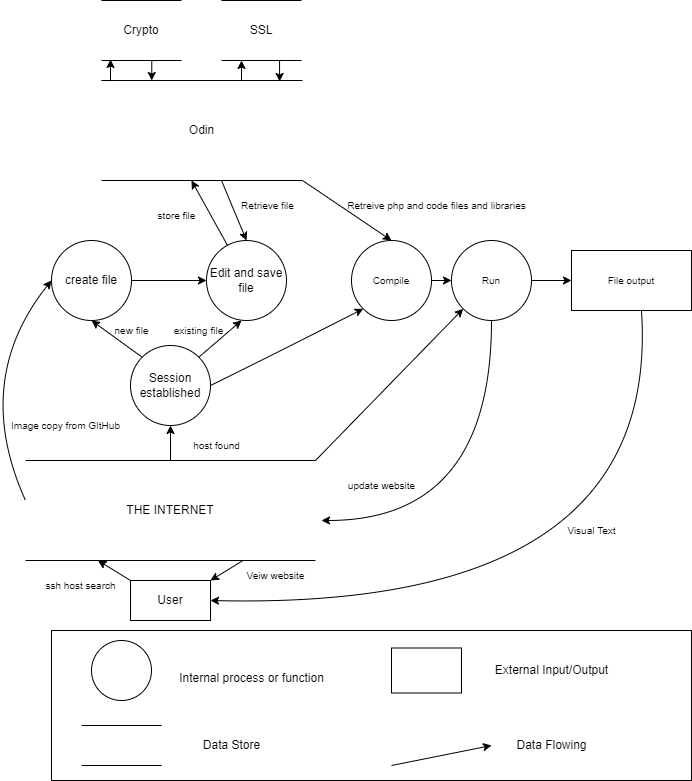

The diagram above was exported from draw.io. Its source (the exported page's mxGraphModel, read from the mxfile embedded in the PNG):
<mxGraphModel dx="1673" dy="887" grid="1" gridSize="10" guides="1" tooltips="1" connect="1" arrows="1" fold="1" page="1" pageScale="1" pageWidth="1000" pageHeight="1200" background="none" math="0" shadow="0">
  <root>
    <mxCell id="0" />
    <mxCell id="1" parent="0" />
    <mxCell id="bA_C_yiprJGBBUoiCVKy-2" value="" style="rounded=0;whiteSpace=wrap;html=1;" parent="1" vertex="1">
      <mxGeometry x="220" y="970" width="640" height="150" as="geometry" />
    </mxCell>
    <mxCell id="bA_C_yiprJGBBUoiCVKy-3" value="" style="ellipse;whiteSpace=wrap;html=1;aspect=fixed;" parent="1" vertex="1">
      <mxGeometry x="260" y="980" width="60" height="60" as="geometry" />
    </mxCell>
    <mxCell id="bA_C_yiprJGBBUoiCVKy-4" value="" style="shape=partialRectangle;whiteSpace=wrap;html=1;top=0;bottom=0;fillColor=none;rotation=90;" parent="1" vertex="1">
      <mxGeometry x="270" y="1045" width="40" height="80" as="geometry" />
    </mxCell>
    <mxCell id="bA_C_yiprJGBBUoiCVKy-5" value="" style="verticalLabelPosition=bottom;verticalAlign=top;html=1;shape=mxgraph.basic.rect;fillColor2=none;strokeWidth=1;size=20;indent=5;" parent="1" vertex="1">
      <mxGeometry x="560" y="987.5" width="70" height="45" as="geometry" />
    </mxCell>
    <mxCell id="bA_C_yiprJGBBUoiCVKy-6" value="" style="curved=1;endArrow=classic;html=1;rounded=0;" parent="1" edge="1">
      <mxGeometry width="50" height="50" relative="1" as="geometry">
        <mxPoint x="560" y="1105" as="sourcePoint" />
        <mxPoint x="660" y="1085" as="targetPoint" />
        <Array as="points" />
      </mxGeometry>
    </mxCell>
    <mxCell id="bA_C_yiprJGBBUoiCVKy-7" value="Internal process or function" style="text;html=1;align=center;verticalAlign=middle;resizable=0;points=[];autosize=1;strokeColor=none;fillColor=none;" parent="1" vertex="1">
      <mxGeometry x="335" y="1002.5" width="170" height="30" as="geometry" />
    </mxCell>
    <mxCell id="bA_C_yiprJGBBUoiCVKy-9" value="Data Store" style="text;html=1;align=center;verticalAlign=middle;resizable=0;points=[];autosize=1;strokeColor=none;fillColor=none;" parent="1" vertex="1">
      <mxGeometry x="360" y="1070" width="80" height="30" as="geometry" />
    </mxCell>
    <mxCell id="bA_C_yiprJGBBUoiCVKy-10" value="External Input/Output" style="text;html=1;align=center;verticalAlign=middle;resizable=0;points=[];autosize=1;strokeColor=none;fillColor=none;" parent="1" vertex="1">
      <mxGeometry x="650" y="995" width="140" height="30" as="geometry" />
    </mxCell>
    <mxCell id="bA_C_yiprJGBBUoiCVKy-11" value="Data Flowing" style="text;html=1;align=center;verticalAlign=middle;resizable=0;points=[];autosize=1;strokeColor=none;fillColor=none;" parent="1" vertex="1">
      <mxGeometry x="675" y="1070" width="90" height="30" as="geometry" />
    </mxCell>
    <mxCell id="GeC5MuVrOv2alncgOoaJ-76" style="edgeStyle=orthogonalEdgeStyle;rounded=0;orthogonalLoop=1;jettySize=auto;html=1;exitX=0;exitY=0.75;exitDx=0;exitDy=0;entryX=1;entryY=0.25;entryDx=0;entryDy=0;fontSize=10;" edge="1" parent="1" source="bA_C_yiprJGBBUoiCVKy-14" target="GeC5MuVrOv2alncgOoaJ-15">
      <mxGeometry relative="1" as="geometry" />
    </mxCell>
    <mxCell id="bA_C_yiprJGBBUoiCVKy-14" value="Crypto" style="shape=partialRectangle;whiteSpace=wrap;html=1;top=0;bottom=0;fillColor=none;rotation=0;direction=north;" parent="1" vertex="1">
      <mxGeometry x="270" y="340" width="80" height="60" as="geometry" />
    </mxCell>
    <mxCell id="GeC5MuVrOv2alncgOoaJ-77" style="edgeStyle=orthogonalEdgeStyle;rounded=0;orthogonalLoop=1;jettySize=auto;html=1;exitX=0;exitY=0.75;exitDx=0;exitDy=0;entryX=0.99;entryY=0.886;entryDx=0;entryDy=0;entryPerimeter=0;fontSize=10;" edge="1" parent="1" source="bA_C_yiprJGBBUoiCVKy-15" target="GeC5MuVrOv2alncgOoaJ-15">
      <mxGeometry relative="1" as="geometry" />
    </mxCell>
    <mxCell id="bA_C_yiprJGBBUoiCVKy-15" value="SSL" style="shape=partialRectangle;whiteSpace=wrap;html=1;top=0;bottom=0;fillColor=none;rotation=0;direction=north;" parent="1" vertex="1">
      <mxGeometry x="390" y="340" width="80" height="60" as="geometry" />
    </mxCell>
    <mxCell id="GeC5MuVrOv2alncgOoaJ-12" value="User" style="rounded=0;whiteSpace=wrap;html=1;" vertex="1" parent="1">
      <mxGeometry x="299" y="920" width="80" height="40" as="geometry" />
    </mxCell>
    <mxCell id="GeC5MuVrOv2alncgOoaJ-75" style="edgeStyle=orthogonalEdgeStyle;rounded=0;orthogonalLoop=1;jettySize=auto;html=1;exitX=1;exitY=0;exitDx=0;exitDy=0;entryX=0.017;entryY=0.113;entryDx=0;entryDy=0;entryPerimeter=0;fontSize=10;" edge="1" parent="1" source="GeC5MuVrOv2alncgOoaJ-15" target="bA_C_yiprJGBBUoiCVKy-14">
      <mxGeometry relative="1" as="geometry" />
    </mxCell>
    <mxCell id="GeC5MuVrOv2alncgOoaJ-15" value="Odin" style="shape=partialRectangle;whiteSpace=wrap;html=1;top=0;bottom=0;fillColor=none;rotation=0;direction=north;" vertex="1" parent="1">
      <mxGeometry x="270" y="420" width="201" height="100" as="geometry" />
    </mxCell>
    <mxCell id="GeC5MuVrOv2alncgOoaJ-31" value="Session established" style="ellipse;whiteSpace=wrap;html=1;aspect=fixed;" vertex="1" parent="1">
      <mxGeometry x="299" y="685" width="80" height="80" as="geometry" />
    </mxCell>
    <mxCell id="GeC5MuVrOv2alncgOoaJ-33" value="" style="curved=1;endArrow=classic;html=1;rounded=0;exitX=0;exitY=0;exitDx=0;exitDy=0;entryX=0;entryY=0.25;entryDx=0;entryDy=0;" edge="1" parent="1" source="GeC5MuVrOv2alncgOoaJ-12" target="GeC5MuVrOv2alncgOoaJ-63">
      <mxGeometry width="50" height="50" relative="1" as="geometry">
        <mxPoint x="299" y="960" as="sourcePoint" />
        <mxPoint x="339" y="900" as="targetPoint" />
        <Array as="points" />
      </mxGeometry>
    </mxCell>
    <mxCell id="GeC5MuVrOv2alncgOoaJ-57" style="edgeStyle=orthogonalEdgeStyle;rounded=0;orthogonalLoop=1;jettySize=auto;html=1;exitX=1;exitY=0.5;exitDx=0;exitDy=0;entryX=0;entryY=0.5;entryDx=0;entryDy=0;fontSize=10;" edge="1" parent="1" source="GeC5MuVrOv2alncgOoaJ-35" target="GeC5MuVrOv2alncgOoaJ-46">
      <mxGeometry relative="1" as="geometry" />
    </mxCell>
    <mxCell id="GeC5MuVrOv2alncgOoaJ-35" value="create file" style="ellipse;whiteSpace=wrap;html=1;aspect=fixed;" vertex="1" parent="1">
      <mxGeometry x="220" y="580" width="80" height="80" as="geometry" />
    </mxCell>
    <mxCell id="GeC5MuVrOv2alncgOoaJ-36" value="" style="curved=1;endArrow=classic;html=1;rounded=0;exitX=0;exitY=0;exitDx=0;exitDy=0;entryX=0.5;entryY=1;entryDx=0;entryDy=0;" edge="1" parent="1" source="GeC5MuVrOv2alncgOoaJ-31" target="GeC5MuVrOv2alncgOoaJ-35">
      <mxGeometry width="50" height="50" relative="1" as="geometry">
        <mxPoint x="299" y="720" as="sourcePoint" />
        <mxPoint x="299" y="620" as="targetPoint" />
        <Array as="points" />
      </mxGeometry>
    </mxCell>
    <mxCell id="GeC5MuVrOv2alncgOoaJ-44" value="new file" style="text;html=1;align=center;verticalAlign=middle;resizable=0;points=[];autosize=1;strokeColor=none;fillColor=none;fontSize=10;" vertex="1" parent="1">
      <mxGeometry x="270" y="655" width="60" height="30" as="geometry" />
    </mxCell>
    <mxCell id="GeC5MuVrOv2alncgOoaJ-46" value="Edit and save file" style="ellipse;whiteSpace=wrap;html=1;aspect=fixed;" vertex="1" parent="1">
      <mxGeometry x="375" y="580" width="80" height="80" as="geometry" />
    </mxCell>
    <mxCell id="GeC5MuVrOv2alncgOoaJ-47" value="" style="curved=1;endArrow=classic;html=1;rounded=0;entryX=0.5;entryY=0;entryDx=0;entryDy=0;" edge="1" parent="1" target="GeC5MuVrOv2alncgOoaJ-46">
      <mxGeometry width="50" height="50" relative="1" as="geometry">
        <mxPoint x="390" y="520" as="sourcePoint" />
        <mxPoint x="349" y="580" as="targetPoint" />
        <Array as="points" />
      </mxGeometry>
    </mxCell>
    <mxCell id="GeC5MuVrOv2alncgOoaJ-49" value="" style="curved=1;endArrow=classic;html=1;rounded=0;exitX=1;exitY=0;exitDx=0;exitDy=0;entryX=0.5;entryY=1;entryDx=0;entryDy=0;" edge="1" parent="1" source="GeC5MuVrOv2alncgOoaJ-31">
      <mxGeometry width="50" height="50" relative="1" as="geometry">
        <mxPoint x="489" y="685" as="sourcePoint" />
        <mxPoint x="410" y="660" as="targetPoint" />
        <Array as="points" />
      </mxGeometry>
    </mxCell>
    <mxCell id="GeC5MuVrOv2alncgOoaJ-50" value="existing file" style="text;html=1;align=center;verticalAlign=middle;resizable=0;points=[];autosize=1;strokeColor=none;fillColor=none;fontSize=10;" vertex="1" parent="1">
      <mxGeometry x="332" y="655" width="70" height="30" as="geometry" />
    </mxCell>
    <mxCell id="GeC5MuVrOv2alncgOoaJ-51" value="" style="curved=1;endArrow=classic;html=1;rounded=0;" edge="1" parent="1" source="GeC5MuVrOv2alncgOoaJ-46">
      <mxGeometry width="50" height="50" relative="1" as="geometry">
        <mxPoint x="385" y="590" as="sourcePoint" />
        <mxPoint x="360" y="520" as="targetPoint" />
        <Array as="points" />
      </mxGeometry>
    </mxCell>
    <mxCell id="GeC5MuVrOv2alncgOoaJ-52" value="store file" style="text;html=1;align=center;verticalAlign=middle;resizable=0;points=[];autosize=1;strokeColor=none;fillColor=none;fontSize=10;" vertex="1" parent="1">
      <mxGeometry x="315" y="540" width="60" height="30" as="geometry" />
    </mxCell>
    <mxCell id="GeC5MuVrOv2alncgOoaJ-53" value="Retrieve file" style="text;html=1;align=center;verticalAlign=middle;resizable=0;points=[];autosize=1;strokeColor=none;fillColor=none;fontSize=10;" vertex="1" parent="1">
      <mxGeometry x="396" y="530" width="80" height="30" as="geometry" />
    </mxCell>
    <mxCell id="GeC5MuVrOv2alncgOoaJ-82" style="edgeStyle=orthogonalEdgeStyle;rounded=0;orthogonalLoop=1;jettySize=auto;html=1;entryX=0;entryY=0.5;entryDx=0;entryDy=0;fontSize=10;exitX=1;exitY=0.5;exitDx=0;exitDy=0;" edge="1" parent="1" source="GeC5MuVrOv2alncgOoaJ-83" target="GeC5MuVrOv2alncgOoaJ-81">
      <mxGeometry relative="1" as="geometry">
        <mxPoint x="700" y="630" as="sourcePoint" />
      </mxGeometry>
    </mxCell>
    <mxCell id="GeC5MuVrOv2alncgOoaJ-84" style="edgeStyle=orthogonalEdgeStyle;rounded=0;orthogonalLoop=1;jettySize=auto;html=1;exitX=1;exitY=0.5;exitDx=0;exitDy=0;entryX=0;entryY=0.5;entryDx=0;entryDy=0;fontSize=10;" edge="1" parent="1" source="GeC5MuVrOv2alncgOoaJ-55" target="GeC5MuVrOv2alncgOoaJ-83">
      <mxGeometry relative="1" as="geometry" />
    </mxCell>
    <mxCell id="GeC5MuVrOv2alncgOoaJ-55" value="Compile" style="ellipse;whiteSpace=wrap;html=1;aspect=fixed;fontSize=10;" vertex="1" parent="1">
      <mxGeometry x="520" y="580" width="80" height="80" as="geometry" />
    </mxCell>
    <mxCell id="GeC5MuVrOv2alncgOoaJ-58" value="" style="curved=1;endArrow=classic;html=1;rounded=0;exitX=1;exitY=0.5;exitDx=0;exitDy=0;entryX=0;entryY=1;entryDx=0;entryDy=0;" edge="1" parent="1" source="GeC5MuVrOv2alncgOoaJ-31" target="GeC5MuVrOv2alncgOoaJ-55">
      <mxGeometry width="50" height="50" relative="1" as="geometry">
        <mxPoint x="320.71572875253787" y="706.7157287525379" as="sourcePoint" />
        <mxPoint x="270" y="670" as="targetPoint" />
        <Array as="points">
          <mxPoint x="450" y="690" />
        </Array>
      </mxGeometry>
    </mxCell>
    <mxCell id="GeC5MuVrOv2alncgOoaJ-60" value="" style="curved=1;endArrow=classic;html=1;rounded=0;entryX=0.5;entryY=0;entryDx=0;entryDy=0;exitX=0;exitY=1;exitDx=0;exitDy=0;" edge="1" parent="1" source="GeC5MuVrOv2alncgOoaJ-15" target="GeC5MuVrOv2alncgOoaJ-55">
      <mxGeometry width="50" height="50" relative="1" as="geometry">
        <mxPoint x="560" y="520" as="sourcePoint" />
        <mxPoint x="483.53999999999996" y="578.9" as="targetPoint" />
        <Array as="points" />
      </mxGeometry>
    </mxCell>
    <mxCell id="GeC5MuVrOv2alncgOoaJ-68" style="edgeStyle=orthogonalEdgeStyle;rounded=0;orthogonalLoop=1;jettySize=auto;html=1;exitX=1;exitY=0.5;exitDx=0;exitDy=0;entryX=0.5;entryY=1;entryDx=0;entryDy=0;fontSize=10;" edge="1" parent="1" source="GeC5MuVrOv2alncgOoaJ-63" target="GeC5MuVrOv2alncgOoaJ-31">
      <mxGeometry relative="1" as="geometry" />
    </mxCell>
    <mxCell id="GeC5MuVrOv2alncgOoaJ-63" value="THE INTERNET" style="shape=partialRectangle;whiteSpace=wrap;html=1;top=0;bottom=0;fillColor=none;rotation=0;direction=north;" vertex="1" parent="1">
      <mxGeometry x="194" y="800" width="290" height="100" as="geometry" />
    </mxCell>
    <mxCell id="GeC5MuVrOv2alncgOoaJ-79" style="edgeStyle=orthogonalEdgeStyle;rounded=0;orthogonalLoop=1;jettySize=auto;html=1;entryX=0;entryY=0.25;entryDx=0;entryDy=0;fontSize=10;" edge="1" parent="1" target="bA_C_yiprJGBBUoiCVKy-15">
      <mxGeometry relative="1" as="geometry">
        <mxPoint x="410" y="420" as="sourcePoint" />
        <mxPoint x="349" y="775" as="targetPoint" />
      </mxGeometry>
    </mxCell>
    <mxCell id="GeC5MuVrOv2alncgOoaJ-80" value="Retreive php and code files and libraries" style="text;html=1;align=center;verticalAlign=middle;resizable=0;points=[];autosize=1;strokeColor=none;fillColor=none;fontSize=10;" vertex="1" parent="1">
      <mxGeometry x="505" y="530" width="200" height="30" as="geometry" />
    </mxCell>
    <mxCell id="GeC5MuVrOv2alncgOoaJ-81" value="File output" style="rounded=0;whiteSpace=wrap;html=1;fontSize=10;" vertex="1" parent="1">
      <mxGeometry x="740" y="590" width="120" height="60" as="geometry" />
    </mxCell>
    <mxCell id="GeC5MuVrOv2alncgOoaJ-83" value="Run" style="ellipse;whiteSpace=wrap;html=1;aspect=fixed;fontSize=10;" vertex="1" parent="1">
      <mxGeometry x="620" y="580" width="80" height="80" as="geometry" />
    </mxCell>
    <mxCell id="GeC5MuVrOv2alncgOoaJ-85" value="" style="curved=1;endArrow=classic;html=1;rounded=0;exitX=0.5;exitY=1;exitDx=0;exitDy=0;" edge="1" parent="1" source="GeC5MuVrOv2alncgOoaJ-83">
      <mxGeometry width="50" height="50" relative="1" as="geometry">
        <mxPoint x="780" y="650" as="sourcePoint" />
        <mxPoint x="490" y="860" as="targetPoint" />
        <Array as="points">
          <mxPoint x="660" y="860" />
        </Array>
      </mxGeometry>
    </mxCell>
    <mxCell id="GeC5MuVrOv2alncgOoaJ-87" value="" style="curved=1;endArrow=classic;html=1;rounded=0;exitX=0.5;exitY=1;exitDx=0;exitDy=0;entryX=0;entryY=0.5;entryDx=0;entryDy=0;" edge="1" parent="1" target="GeC5MuVrOv2alncgOoaJ-35">
      <mxGeometry width="50" height="50" relative="1" as="geometry">
        <mxPoint x="194" y="840" as="sourcePoint" />
        <mxPoint x="24" y="1020" as="targetPoint" />
        <Array as="points">
          <mxPoint x="140" y="720" />
        </Array>
      </mxGeometry>
    </mxCell>
    <mxCell id="GeC5MuVrOv2alncgOoaJ-88" value="Image copy from GItHub" style="text;html=1;align=center;verticalAlign=middle;resizable=0;points=[];autosize=1;strokeColor=none;fillColor=none;fontSize=10;" vertex="1" parent="1">
      <mxGeometry x="169" y="750" width="130" height="30" as="geometry" />
    </mxCell>
    <mxCell id="GeC5MuVrOv2alncgOoaJ-91" value="" style="curved=1;endArrow=classic;html=1;rounded=0;exitX=1;exitY=1;exitDx=0;exitDy=0;entryX=0;entryY=1;entryDx=0;entryDy=0;" edge="1" parent="1" source="GeC5MuVrOv2alncgOoaJ-63" target="GeC5MuVrOv2alncgOoaJ-83">
      <mxGeometry width="50" height="50" relative="1" as="geometry">
        <mxPoint x="389" y="735" as="sourcePoint" />
        <mxPoint x="541.7157287525379" y="658.2842712474621" as="targetPoint" />
        <Array as="points" />
      </mxGeometry>
    </mxCell>
    <mxCell id="GeC5MuVrOv2alncgOoaJ-93" value="" style="curved=1;endArrow=classic;html=1;rounded=0;exitX=0.583;exitY=1;exitDx=0;exitDy=0;exitPerimeter=0;entryX=1;entryY=0.5;entryDx=0;entryDy=0;" edge="1" parent="1" source="GeC5MuVrOv2alncgOoaJ-81" target="GeC5MuVrOv2alncgOoaJ-12">
      <mxGeometry width="50" height="50" relative="1" as="geometry">
        <mxPoint x="801.96" y="650" as="sourcePoint" />
        <mxPoint x="530" y="847" as="targetPoint" />
        <Array as="points">
          <mxPoint x="830" y="950" />
        </Array>
      </mxGeometry>
    </mxCell>
    <mxCell id="GeC5MuVrOv2alncgOoaJ-94" value="" style="curved=1;endArrow=classic;html=1;rounded=0;exitX=0;exitY=0.75;exitDx=0;exitDy=0;entryX=1;entryY=0;entryDx=0;entryDy=0;" edge="1" parent="1" source="GeC5MuVrOv2alncgOoaJ-63" target="GeC5MuVrOv2alncgOoaJ-12">
      <mxGeometry width="50" height="50" relative="1" as="geometry">
        <mxPoint x="329" y="930" as="sourcePoint" />
        <mxPoint x="310.1400000000001" y="911" as="targetPoint" />
        <Array as="points" />
      </mxGeometry>
    </mxCell>
    <mxCell id="GeC5MuVrOv2alncgOoaJ-95" value="Veiw website" style="text;html=1;align=center;verticalAlign=middle;resizable=0;points=[];autosize=1;strokeColor=none;fillColor=none;fontSize=10;" vertex="1" parent="1">
      <mxGeometry x="404" y="900" width="80" height="30" as="geometry" />
    </mxCell>
    <mxCell id="GeC5MuVrOv2alncgOoaJ-96" value="Visual Text" style="text;html=1;align=center;verticalAlign=middle;resizable=0;points=[];autosize=1;strokeColor=none;fillColor=none;fontSize=10;" vertex="1" parent="1">
      <mxGeometry x="725" y="855" width="70" height="30" as="geometry" />
    </mxCell>
    <mxCell id="GeC5MuVrOv2alncgOoaJ-97" value="update website" style="text;html=1;align=center;verticalAlign=middle;resizable=0;points=[];autosize=1;strokeColor=none;fillColor=none;fontSize=10;" vertex="1" parent="1">
      <mxGeometry x="505" y="810" width="90" height="30" as="geometry" />
    </mxCell>
    <mxCell id="GeC5MuVrOv2alncgOoaJ-98" value="host found" style="text;html=1;align=center;verticalAlign=middle;resizable=0;points=[];autosize=1;strokeColor=none;fillColor=none;fontSize=10;" vertex="1" parent="1">
      <mxGeometry x="350" y="770" width="70" height="30" as="geometry" />
    </mxCell>
    <mxCell id="GeC5MuVrOv2alncgOoaJ-99" value="ssh host search" style="text;html=1;align=center;verticalAlign=middle;resizable=0;points=[];autosize=1;strokeColor=none;fillColor=none;fontSize=10;" vertex="1" parent="1">
      <mxGeometry x="204" y="910" width="90" height="30" as="geometry" />
    </mxCell>
  </root>
</mxGraphModel>